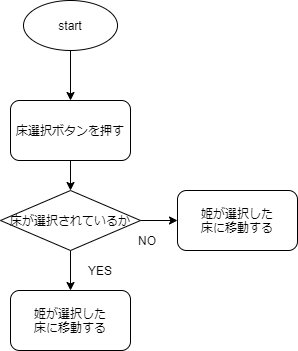

The diagram above was exported from draw.io. Its source (the exported page's mxGraphModel, read from the mxfile embedded in the PNG):
<mxGraphModel dx="1107" dy="790" grid="1" gridSize="10" guides="1" tooltips="1" connect="1" arrows="1" fold="1" page="1" pageScale="1" pageWidth="827" pageHeight="1169" math="0" shadow="0">
  <root>
    <mxCell id="0" />
    <mxCell id="1" parent="0" />
    <mxCell id="4" style="edgeStyle=orthogonalEdgeStyle;rounded=0;orthogonalLoop=1;jettySize=auto;html=1;exitX=0.5;exitY=1;exitDx=0;exitDy=0;entryX=0.5;entryY=0;entryDx=0;entryDy=0;" edge="1" parent="1" source="2" target="3">
      <mxGeometry relative="1" as="geometry" />
    </mxCell>
    <mxCell id="2" value="床選択ボタンを押す" style="rounded=1;whiteSpace=wrap;html=1;" vertex="1" parent="1">
      <mxGeometry x="363" y="110" width="120" height="60" as="geometry" />
    </mxCell>
    <mxCell id="9" style="edgeStyle=orthogonalEdgeStyle;rounded=0;orthogonalLoop=1;jettySize=auto;html=1;exitX=0.5;exitY=1;exitDx=0;exitDy=0;entryX=0.5;entryY=0;entryDx=0;entryDy=0;" edge="1" parent="1" source="3" target="5">
      <mxGeometry relative="1" as="geometry" />
    </mxCell>
    <mxCell id="11" style="edgeStyle=orthogonalEdgeStyle;rounded=0;orthogonalLoop=1;jettySize=auto;html=1;exitX=1;exitY=0.5;exitDx=0;exitDy=0;entryX=0;entryY=0.5;entryDx=0;entryDy=0;" edge="1" parent="1" source="3" target="10">
      <mxGeometry relative="1" as="geometry" />
    </mxCell>
    <mxCell id="3" value="床が選択されているか" style="rhombus;whiteSpace=wrap;html=1;" vertex="1" parent="1">
      <mxGeometry x="353" y="200" width="140" height="60" as="geometry" />
    </mxCell>
    <mxCell id="5" value="姫が選択した&lt;br&gt;床に移動する" style="rounded=1;whiteSpace=wrap;html=1;" vertex="1" parent="1">
      <mxGeometry x="363" y="300" width="120" height="60" as="geometry" />
    </mxCell>
    <mxCell id="7" style="edgeStyle=orthogonalEdgeStyle;rounded=0;orthogonalLoop=1;jettySize=auto;html=1;exitX=0.5;exitY=1;exitDx=0;exitDy=0;" edge="1" parent="1" source="6" target="2">
      <mxGeometry relative="1" as="geometry" />
    </mxCell>
    <mxCell id="6" value="start" style="ellipse;whiteSpace=wrap;html=1;" vertex="1" parent="1">
      <mxGeometry x="376" y="10" width="94" height="50" as="geometry" />
    </mxCell>
    <mxCell id="8" value="YES" style="whiteSpace=wrap;html=1;fillColor=none;strokeColor=none;" vertex="1" parent="1">
      <mxGeometry x="423" y="270" width="60" height="20" as="geometry" />
    </mxCell>
    <mxCell id="10" value="姫が選択した&lt;br&gt;床に移動する" style="rounded=1;whiteSpace=wrap;html=1;" vertex="1" parent="1">
      <mxGeometry x="530" y="200" width="120" height="60" as="geometry" />
    </mxCell>
    <mxCell id="12" value="NO" style="whiteSpace=wrap;html=1;fillColor=none;strokeColor=none;" vertex="1" parent="1">
      <mxGeometry x="470" y="240" width="60" height="20" as="geometry" />
    </mxCell>
  </root>
</mxGraphModel>